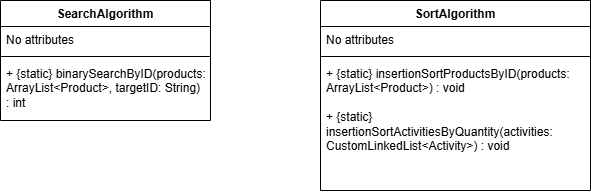

The diagram above was exported from draw.io. Its source (the exported page's mxGraphModel, read from the mxfile embedded in the PNG):
<mxGraphModel dx="786" dy="417" grid="1" gridSize="10" guides="1" tooltips="1" connect="1" arrows="1" fold="1" page="1" pageScale="1" pageWidth="827" pageHeight="1169" math="0" shadow="0">
  <root>
    <mxCell id="0" />
    <mxCell id="1" parent="0" />
    <mxCell id="N1_qcqKf0_37kHMEn37O-1" parent="1" style="swimlane;fontStyle=1;align=center;verticalAlign=top;childLayout=stackLayout;horizontal=1;startSize=26;horizontalStack=0;resizeParent=1;resizeParentMax=0;resizeLast=0;collapsible=1;marginBottom=0;whiteSpace=wrap;html=1;" value="SearchAlgorithm" vertex="1">
      <mxGeometry height="120" width="210" x="160" y="120" as="geometry" />
    </mxCell>
    <mxCell id="N1_qcqKf0_37kHMEn37O-2" parent="N1_qcqKf0_37kHMEn37O-1" style="text;strokeColor=none;fillColor=none;align=left;verticalAlign=top;spacingLeft=4;spacingRight=4;overflow=hidden;rotatable=0;points=[[0,0.5],[1,0.5]];portConstraint=eastwest;whiteSpace=wrap;html=1;" value="No attributes" vertex="1">
      <mxGeometry height="26" width="210" y="26" as="geometry" />
    </mxCell>
    <mxCell id="N1_qcqKf0_37kHMEn37O-3" parent="N1_qcqKf0_37kHMEn37O-1" style="line;strokeWidth=1;fillColor=none;align=left;verticalAlign=middle;spacingTop=-1;spacingLeft=3;spacingRight=3;rotatable=0;labelPosition=right;points=[];portConstraint=eastwest;strokeColor=inherit;" value="" vertex="1">
      <mxGeometry height="8" width="210" y="52" as="geometry" />
    </mxCell>
    <mxCell id="N1_qcqKf0_37kHMEn37O-4" parent="N1_qcqKf0_37kHMEn37O-1" style="text;strokeColor=none;fillColor=none;align=left;verticalAlign=top;spacingLeft=4;spacingRight=4;overflow=hidden;rotatable=0;points=[[0,0.5],[1,0.5]];portConstraint=eastwest;whiteSpace=wrap;html=1;" value="+ {static} binarySearchByID(products: ArrayList&amp;lt;Product&amp;gt;, targetID: String) : int" vertex="1">
      <mxGeometry height="60" width="210" y="60" as="geometry" />
    </mxCell>
    <mxCell id="N1_qcqKf0_37kHMEn37O-5" parent="1" style="swimlane;fontStyle=1;align=center;verticalAlign=top;childLayout=stackLayout;horizontal=1;startSize=26;horizontalStack=0;resizeParent=1;resizeParentMax=0;resizeLast=0;collapsible=1;marginBottom=0;whiteSpace=wrap;html=1;" value="SortAlgorithm" vertex="1">
      <mxGeometry height="190" width="270" x="480" y="120" as="geometry" />
    </mxCell>
    <mxCell id="N1_qcqKf0_37kHMEn37O-6" parent="N1_qcqKf0_37kHMEn37O-5" style="text;strokeColor=none;fillColor=none;align=left;verticalAlign=top;spacingLeft=4;spacingRight=4;overflow=hidden;rotatable=0;points=[[0,0.5],[1,0.5]];portConstraint=eastwest;whiteSpace=wrap;html=1;" value="No attributes" vertex="1">
      <mxGeometry height="26" width="270" y="26" as="geometry" />
    </mxCell>
    <mxCell id="N1_qcqKf0_37kHMEn37O-7" parent="N1_qcqKf0_37kHMEn37O-5" style="line;strokeWidth=1;fillColor=none;align=left;verticalAlign=middle;spacingTop=-1;spacingLeft=3;spacingRight=3;rotatable=0;labelPosition=right;points=[];portConstraint=eastwest;strokeColor=inherit;" value="" vertex="1">
      <mxGeometry height="8" width="270" y="52" as="geometry" />
    </mxCell>
    <mxCell id="N1_qcqKf0_37kHMEn37O-8" parent="N1_qcqKf0_37kHMEn37O-5" style="text;strokeColor=none;fillColor=none;align=left;verticalAlign=top;spacingLeft=4;spacingRight=4;overflow=hidden;rotatable=0;points=[[0,0.5],[1,0.5]];portConstraint=eastwest;whiteSpace=wrap;html=1;" value="+ {static} insertionSortProductsByID(products: ArrayList&amp;lt;Product&amp;gt;) : void&lt;div&gt;&lt;br&gt;&lt;/div&gt;&lt;div&gt;+&amp;nbsp;&lt;span style=&quot;background-color: transparent; color: light-dark(rgb(0, 0, 0), rgb(255, 255, 255));&quot;&gt;{static} insertionSortActivitiesByQuantity(activities: CustomLinkedList&amp;lt;Activity&amp;gt;) : void&lt;/span&gt;&lt;/div&gt;" vertex="1">
      <mxGeometry height="130" width="270" y="60" as="geometry" />
    </mxCell>
  </root>
</mxGraphModel>